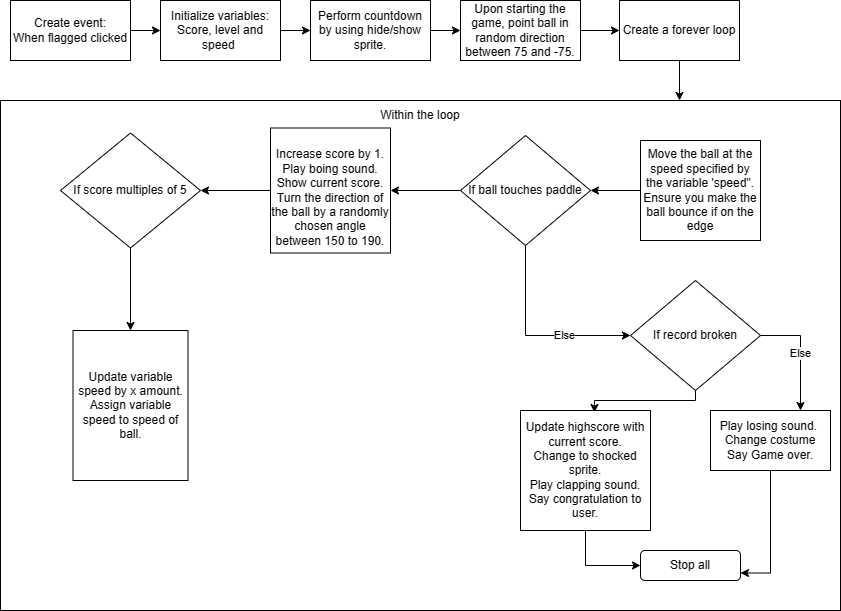

The diagram above was exported from draw.io. Its source (the exported page's mxGraphModel, read from the mxfile embedded in the PNG):
<mxGraphModel dx="880" dy="484" grid="1" gridSize="10" guides="1" tooltips="1" connect="1" arrows="1" fold="1" page="1" pageScale="1" pageWidth="850" pageHeight="1100" math="0" shadow="0">
  <root>
    <mxCell id="0" />
    <mxCell id="1" parent="0" />
    <mxCell id="VXdd-Imf46SvtbKq4Sv_-20" value="" style="rounded=0;whiteSpace=wrap;html=1;" vertex="1" parent="1">
      <mxGeometry x="10" y="150" width="840" height="510" as="geometry" />
    </mxCell>
    <mxCell id="VXdd-Imf46SvtbKq4Sv_-16" style="edgeStyle=orthogonalEdgeStyle;rounded=0;orthogonalLoop=1;jettySize=auto;html=1;entryX=0;entryY=0.5;entryDx=0;entryDy=0;" edge="1" parent="1" source="VXdd-Imf46SvtbKq4Sv_-1" target="VXdd-Imf46SvtbKq4Sv_-2">
      <mxGeometry relative="1" as="geometry" />
    </mxCell>
    <mxCell id="VXdd-Imf46SvtbKq4Sv_-1" value="Create event:&lt;br&gt;When flagged clicked" style="rounded=0;whiteSpace=wrap;html=1;" vertex="1" parent="1">
      <mxGeometry x="20" y="50" width="120" height="60" as="geometry" />
    </mxCell>
    <mxCell id="VXdd-Imf46SvtbKq4Sv_-17" style="edgeStyle=orthogonalEdgeStyle;rounded=0;orthogonalLoop=1;jettySize=auto;html=1;entryX=0;entryY=0.5;entryDx=0;entryDy=0;" edge="1" parent="1" source="VXdd-Imf46SvtbKq4Sv_-2" target="VXdd-Imf46SvtbKq4Sv_-3">
      <mxGeometry relative="1" as="geometry" />
    </mxCell>
    <mxCell id="VXdd-Imf46SvtbKq4Sv_-2" value="Initialize variables: Score, level and speed&amp;nbsp;" style="rounded=0;whiteSpace=wrap;html=1;" vertex="1" parent="1">
      <mxGeometry x="170" y="50" width="120" height="60" as="geometry" />
    </mxCell>
    <mxCell id="VXdd-Imf46SvtbKq4Sv_-18" style="edgeStyle=orthogonalEdgeStyle;rounded=0;orthogonalLoop=1;jettySize=auto;html=1;entryX=0;entryY=0.5;entryDx=0;entryDy=0;" edge="1" parent="1" source="VXdd-Imf46SvtbKq4Sv_-3" target="VXdd-Imf46SvtbKq4Sv_-4">
      <mxGeometry relative="1" as="geometry" />
    </mxCell>
    <mxCell id="VXdd-Imf46SvtbKq4Sv_-3" value="Perform countdown by using hide/show sprite." style="rounded=0;whiteSpace=wrap;html=1;" vertex="1" parent="1">
      <mxGeometry x="320" y="50" width="120" height="60" as="geometry" />
    </mxCell>
    <mxCell id="VXdd-Imf46SvtbKq4Sv_-19" style="edgeStyle=orthogonalEdgeStyle;rounded=0;orthogonalLoop=1;jettySize=auto;html=1;entryX=0;entryY=0.5;entryDx=0;entryDy=0;" edge="1" parent="1" source="VXdd-Imf46SvtbKq4Sv_-4" target="VXdd-Imf46SvtbKq4Sv_-5">
      <mxGeometry relative="1" as="geometry" />
    </mxCell>
    <mxCell id="VXdd-Imf46SvtbKq4Sv_-4" value="Upon starting the game, point ball in random direction between 75 and -75." style="rounded=0;whiteSpace=wrap;html=1;" vertex="1" parent="1">
      <mxGeometry x="470" y="50" width="120" height="60" as="geometry" />
    </mxCell>
    <mxCell id="VXdd-Imf46SvtbKq4Sv_-22" style="edgeStyle=orthogonalEdgeStyle;rounded=0;orthogonalLoop=1;jettySize=auto;html=1;" edge="1" parent="1" source="VXdd-Imf46SvtbKq4Sv_-5">
      <mxGeometry relative="1" as="geometry">
        <mxPoint x="689" y="150" as="targetPoint" />
      </mxGeometry>
    </mxCell>
    <mxCell id="VXdd-Imf46SvtbKq4Sv_-5" value="Create a forever loop" style="rounded=0;whiteSpace=wrap;html=1;" vertex="1" parent="1">
      <mxGeometry x="629" y="50" width="120" height="60" as="geometry" />
    </mxCell>
    <mxCell id="VXdd-Imf46SvtbKq4Sv_-23" style="edgeStyle=orthogonalEdgeStyle;rounded=0;orthogonalLoop=1;jettySize=auto;html=1;" edge="1" parent="1" source="VXdd-Imf46SvtbKq4Sv_-6" target="VXdd-Imf46SvtbKq4Sv_-10">
      <mxGeometry relative="1" as="geometry" />
    </mxCell>
    <mxCell id="VXdd-Imf46SvtbKq4Sv_-6" value="Move the ball at the speed specified by the variable 'speed&quot;. Ensure you make the ball bounce if on the edge" style="rounded=0;whiteSpace=wrap;html=1;" vertex="1" parent="1">
      <mxGeometry x="650" y="190" width="120" height="100" as="geometry" />
    </mxCell>
    <mxCell id="VXdd-Imf46SvtbKq4Sv_-33" style="edgeStyle=orthogonalEdgeStyle;rounded=0;orthogonalLoop=1;jettySize=auto;html=1;entryX=1;entryY=0.5;entryDx=0;entryDy=0;" edge="1" parent="1" source="VXdd-Imf46SvtbKq4Sv_-8" target="VXdd-Imf46SvtbKq4Sv_-15">
      <mxGeometry relative="1" as="geometry" />
    </mxCell>
    <mxCell id="VXdd-Imf46SvtbKq4Sv_-8" value="&amp;nbsp;&lt;br&gt;Increase score by 1.&lt;br&gt;Play boing sound.&lt;br&gt;Show current score.&lt;br&gt;Turn the direction of the ball by a randomly chosen angle between 150 to 190." style="rounded=0;whiteSpace=wrap;html=1;" vertex="1" parent="1">
      <mxGeometry x="280" y="177.5" width="120" height="125" as="geometry" />
    </mxCell>
    <mxCell id="VXdd-Imf46SvtbKq4Sv_-9" value="Update variable speed by x amount. Assign variable speed to speed of ball." style="rounded=0;whiteSpace=wrap;html=1;" vertex="1" parent="1">
      <mxGeometry x="82.5" y="380" width="115" height="150" as="geometry" />
    </mxCell>
    <mxCell id="VXdd-Imf46SvtbKq4Sv_-24" style="edgeStyle=orthogonalEdgeStyle;rounded=0;orthogonalLoop=1;jettySize=auto;html=1;entryX=1;entryY=0.5;entryDx=0;entryDy=0;" edge="1" parent="1" source="VXdd-Imf46SvtbKq4Sv_-10" target="VXdd-Imf46SvtbKq4Sv_-8">
      <mxGeometry relative="1" as="geometry" />
    </mxCell>
    <mxCell id="VXdd-Imf46SvtbKq4Sv_-25" style="edgeStyle=orthogonalEdgeStyle;rounded=0;orthogonalLoop=1;jettySize=auto;html=1;entryX=0;entryY=0.5;entryDx=0;entryDy=0;exitX=0.5;exitY=1;exitDx=0;exitDy=0;" edge="1" parent="1" source="VXdd-Imf46SvtbKq4Sv_-10" target="VXdd-Imf46SvtbKq4Sv_-12">
      <mxGeometry relative="1" as="geometry" />
    </mxCell>
    <mxCell id="VXdd-Imf46SvtbKq4Sv_-26" value="Else" style="edgeLabel;html=1;align=center;verticalAlign=middle;resizable=0;points=[];" vertex="1" connectable="0" parent="VXdd-Imf46SvtbKq4Sv_-25">
      <mxGeometry x="0.3128" y="1" relative="1" as="geometry">
        <mxPoint as="offset" />
      </mxGeometry>
    </mxCell>
    <mxCell id="VXdd-Imf46SvtbKq4Sv_-10" value="If ball touches paddle" style="rhombus;whiteSpace=wrap;html=1;" vertex="1" parent="1">
      <mxGeometry x="470" y="185" width="130" height="110" as="geometry" />
    </mxCell>
    <mxCell id="VXdd-Imf46SvtbKq4Sv_-27" value="Else" style="edgeStyle=orthogonalEdgeStyle;rounded=0;orthogonalLoop=1;jettySize=auto;html=1;exitX=1;exitY=0.5;exitDx=0;exitDy=0;entryX=0.75;entryY=0;entryDx=0;entryDy=0;" edge="1" parent="1" source="VXdd-Imf46SvtbKq4Sv_-12" target="VXdd-Imf46SvtbKq4Sv_-14">
      <mxGeometry relative="1" as="geometry" />
    </mxCell>
    <mxCell id="VXdd-Imf46SvtbKq4Sv_-28" style="edgeStyle=orthogonalEdgeStyle;rounded=0;orthogonalLoop=1;jettySize=auto;html=1;entryX=0.569;entryY=0.017;entryDx=0;entryDy=0;entryPerimeter=0;" edge="1" parent="1" source="VXdd-Imf46SvtbKq4Sv_-12" target="VXdd-Imf46SvtbKq4Sv_-13">
      <mxGeometry relative="1" as="geometry">
        <Array as="points">
          <mxPoint x="705" y="450" />
          <mxPoint x="604" y="450" />
        </Array>
      </mxGeometry>
    </mxCell>
    <mxCell id="VXdd-Imf46SvtbKq4Sv_-12" value="If record broken" style="rhombus;whiteSpace=wrap;html=1;" vertex="1" parent="1">
      <mxGeometry x="640" y="330" width="130" height="110" as="geometry" />
    </mxCell>
    <mxCell id="VXdd-Imf46SvtbKq4Sv_-31" style="edgeStyle=orthogonalEdgeStyle;rounded=0;orthogonalLoop=1;jettySize=auto;html=1;entryX=0;entryY=0.5;entryDx=0;entryDy=0;" edge="1" parent="1" source="VXdd-Imf46SvtbKq4Sv_-13" target="VXdd-Imf46SvtbKq4Sv_-30">
      <mxGeometry relative="1" as="geometry" />
    </mxCell>
    <mxCell id="VXdd-Imf46SvtbKq4Sv_-13" value="Update highscore with current score.&lt;br&gt;Change to shocked sprite.&lt;br&gt;Play clapping sound.&lt;br&gt;Say congratulation to user." style="rounded=0;whiteSpace=wrap;html=1;" vertex="1" parent="1">
      <mxGeometry x="530" y="460" width="130" height="120" as="geometry" />
    </mxCell>
    <mxCell id="VXdd-Imf46SvtbKq4Sv_-32" style="edgeStyle=orthogonalEdgeStyle;rounded=0;orthogonalLoop=1;jettySize=auto;html=1;entryX=1;entryY=0.75;entryDx=0;entryDy=0;" edge="1" parent="1" source="VXdd-Imf46SvtbKq4Sv_-14" target="VXdd-Imf46SvtbKq4Sv_-30">
      <mxGeometry relative="1" as="geometry" />
    </mxCell>
    <mxCell id="VXdd-Imf46SvtbKq4Sv_-14" value="Play losing sound.&amp;nbsp;&lt;br&gt;Change costume&lt;br&gt;Say Game over." style="rounded=0;whiteSpace=wrap;html=1;" vertex="1" parent="1">
      <mxGeometry x="720" y="460" width="120" height="60" as="geometry" />
    </mxCell>
    <mxCell id="VXdd-Imf46SvtbKq4Sv_-34" style="edgeStyle=orthogonalEdgeStyle;rounded=0;orthogonalLoop=1;jettySize=auto;html=1;" edge="1" parent="1" source="VXdd-Imf46SvtbKq4Sv_-15" target="VXdd-Imf46SvtbKq4Sv_-9">
      <mxGeometry relative="1" as="geometry" />
    </mxCell>
    <mxCell id="VXdd-Imf46SvtbKq4Sv_-15" value="If score multiples of 5" style="rhombus;whiteSpace=wrap;html=1;" vertex="1" parent="1">
      <mxGeometry x="70" y="182.5" width="140" height="115" as="geometry" />
    </mxCell>
    <mxCell id="VXdd-Imf46SvtbKq4Sv_-21" value="Within the loop" style="text;html=1;strokeColor=none;fillColor=none;align=center;verticalAlign=middle;whiteSpace=wrap;rounded=0;" vertex="1" parent="1">
      <mxGeometry x="345" y="150" width="170" height="30" as="geometry" />
    </mxCell>
    <mxCell id="VXdd-Imf46SvtbKq4Sv_-30" value="Stop all" style="rounded=1;whiteSpace=wrap;html=1;" vertex="1" parent="1">
      <mxGeometry x="650" y="600" width="100" height="30" as="geometry" />
    </mxCell>
  </root>
</mxGraphModel>